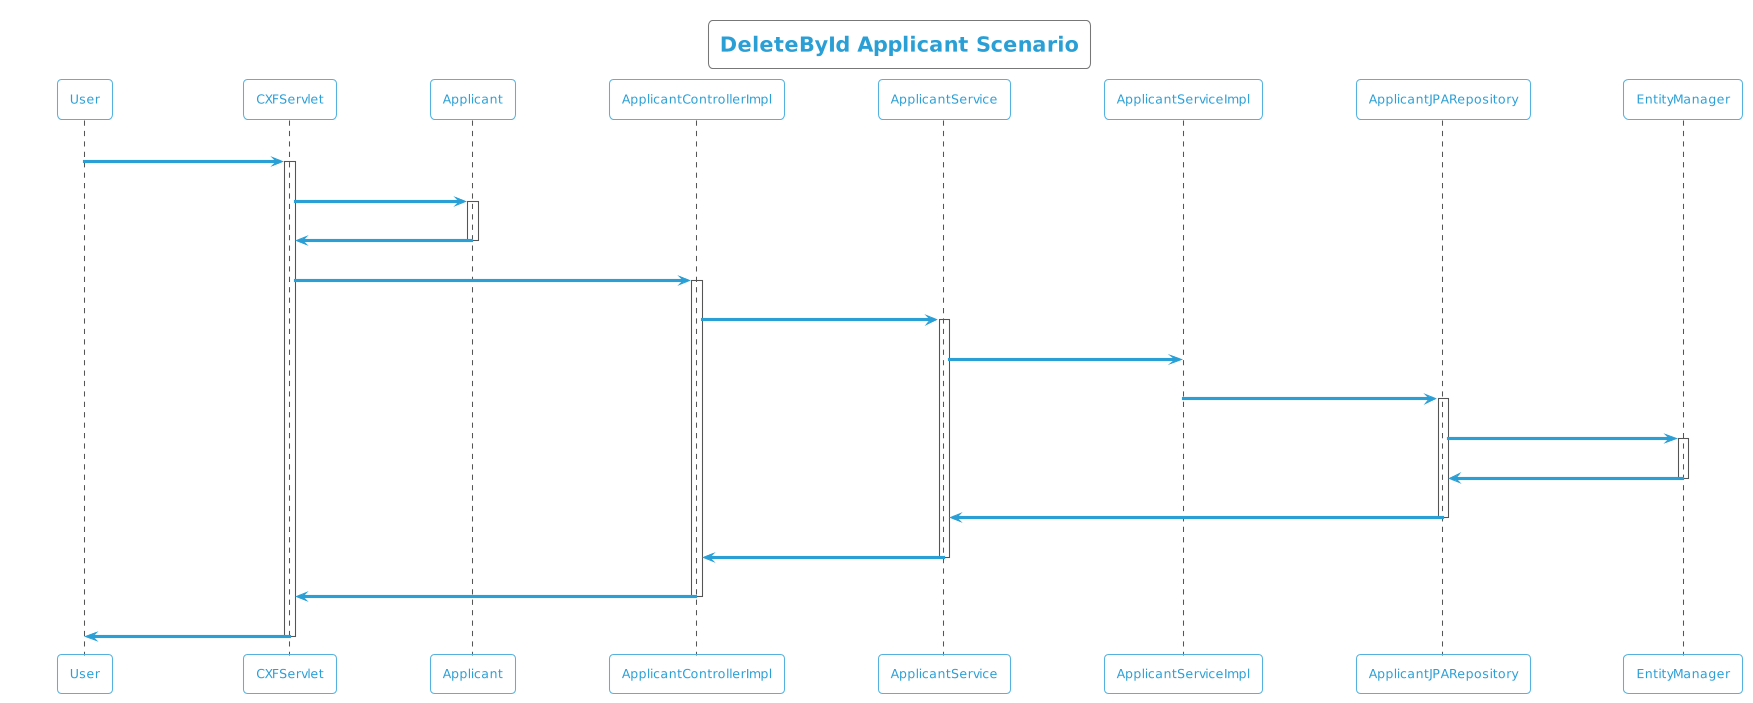

The diagram above was rendered by PlantUML. Its source (embedded in the PNG):
@startuml
!theme cyborg-outline
title DeleteById Applicant Scenario
participant User
User -> CXFServlet: DELETE, Applicant
activate CXFServlet
CXFServlet -> Applicant: << delete >>
activate Applicant
Applicant -> CXFServlet: << instance >>
deactivate Applicant
CXFServlet -> ApplicantControllerImpl: deleteById(:Applicant)
activate ApplicantControllerImpl
ApplicantControllerImpl -> ApplicantService: softDelete(:Applicant)
activate ApplicantService
ApplicantService -> ApplicantServiceImpl: softDelete(:Applicant)
ApplicantServiceImpl -> ApplicantJPARepository: deleteById(:Applicant)
activate ApplicantJPARepository
ApplicantJPARepository -> EntityManager: delete(:Applicant)
activate EntityManager
EntityManager -> ApplicantJPARepository: << persisted Applicant >>
deactivate EntityManager
ApplicantJPARepository -> ApplicantService: << persisted Applicant >>
deactivate ApplicantJPARepository
ApplicantService -> ApplicantControllerImpl: << persisted Applicant >>
deactivate ApplicantService
ApplicantControllerImpl -> CXFServlet: << persisted Applicant >>
deactivate ApplicantControllerImpl
CXFServlet -> User: marshalled Applicant XML
deactivate CXFServlet
@enduml